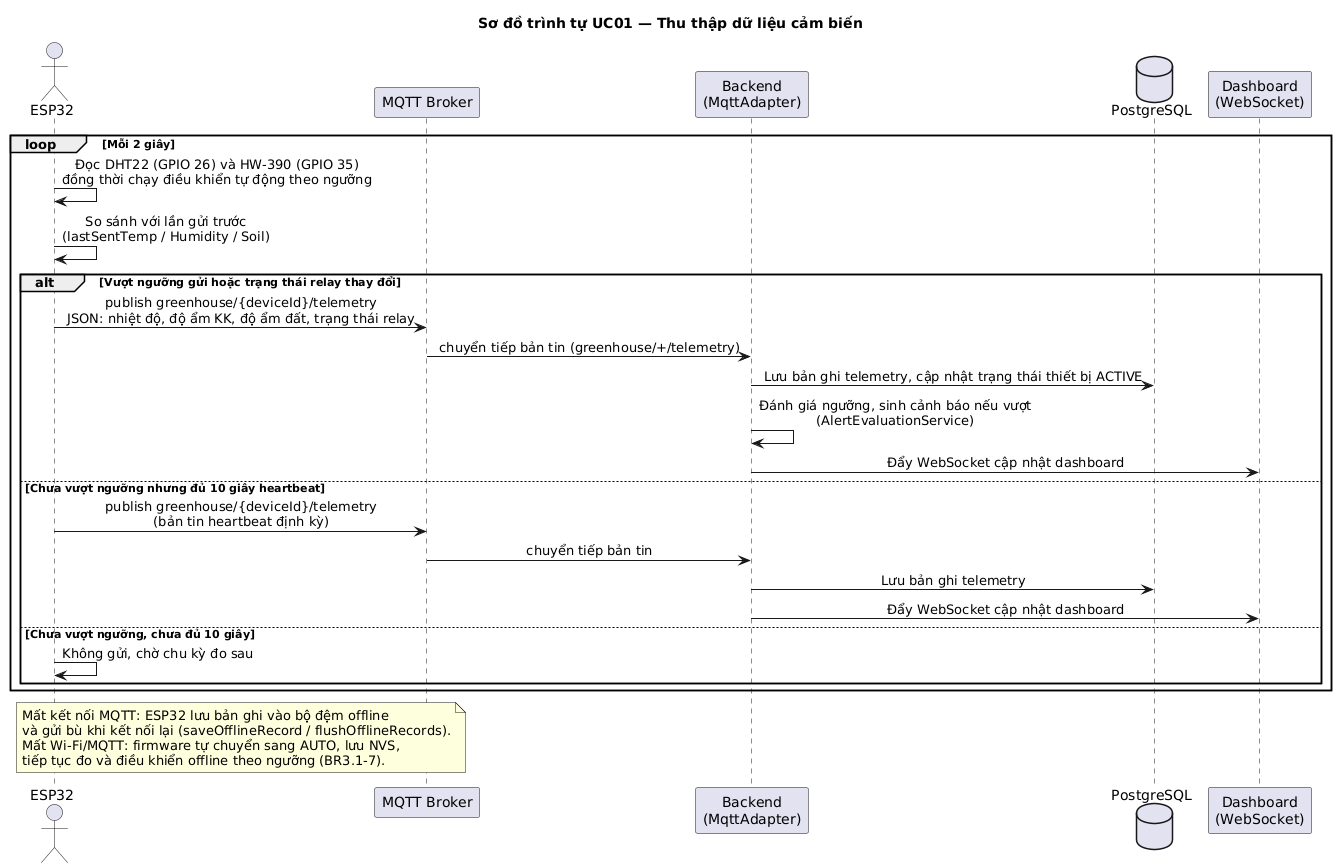

The diagram above was rendered by PlantUML. Its source (embedded in the PNG):
@startuml
' Sequence UC01 - Thu thap du lieu cam bien (so hoa lai tu ban nhap UC02 cu)
' Nguon code: firmware/esp32_telemetry/esp32_telemetry.ino (repo public, HEAD 20/11/2026)
'   MEASURE_INTERVAL_MS = 2000, HEARTBEAT_INTERVAL_MS = 10000
'   Nguong gui: |dT| >= 1 do C, |dH| >= 5%, |dS| >= 5% (DELTA_*_THRESHOLD)
'   Topic: greenhouse/{deviceId}/telemetry
' Backend: adapter/MqttAdapter.java subscribe greenhouse/+/telemetry,
'   AlertEvaluationService danh gia nguong sau khi luu
skinparam backgroundColor white
skinparam defaultFontName "DejaVu Sans"
skinparam sequenceMessageAlign center
title Sơ đồ trình tự UC01 — Thu thập dữ liệu cảm biến

actor "ESP32" as ESP
participant "MQTT Broker" as BRK
participant "Backend\n(MqttAdapter)" as BE
database "PostgreSQL" as DB
participant "Dashboard\n(WebSocket)" as WEB

loop Mỗi 2 giây
  ESP -> ESP : Đọc DHT22 (GPIO 26) và HW-390 (GPIO 35)\nđồng thời chạy điều khiển tự động theo ngưỡng
  ESP -> ESP : So sánh với lần gửi trước\n(lastSentTemp / Humidity / Soil)
  alt Vượt ngưỡng gửi hoặc trạng thái relay thay đổi
    ESP -> BRK : publish greenhouse/{deviceId}/telemetry\nJSON: nhiệt độ, độ ẩm KK, độ ẩm đất, trạng thái relay
    BRK -> BE : chuyển tiếp bản tin (greenhouse/+/telemetry)
    BE -> DB : Lưu bản ghi telemetry, cập nhật trạng thái thiết bị ACTIVE
    BE -> BE : Đánh giá ngưỡng, sinh cảnh báo nếu vượt\n(AlertEvaluationService)
    BE -> WEB : Đẩy WebSocket cập nhật dashboard
  else Chưa vượt ngưỡng nhưng đủ 10 giây heartbeat
    ESP -> BRK : publish greenhouse/{deviceId}/telemetry\n(bản tin heartbeat định kỳ)
    BRK -> BE : chuyển tiếp bản tin
    BE -> DB : Lưu bản ghi telemetry
    BE -> WEB : Đẩy WebSocket cập nhật dashboard
  else Chưa vượt ngưỡng, chưa đủ 10 giây
    ESP -> ESP : Không gửi, chờ chu kỳ đo sau
  end
end

note over ESP, BRK
  Mất kết nối MQTT: ESP32 lưu bản ghi vào bộ đệm offline
  và gửi bù khi kết nối lại (saveOfflineRecord / flushOfflineRecords).
  Mất Wi-Fi/MQTT: firmware tự chuyển sang AUTO, lưu NVS,
  tiếp tục đo và điều khiển offline theo ngưỡng (BR3.1-7).
end note
@enduml